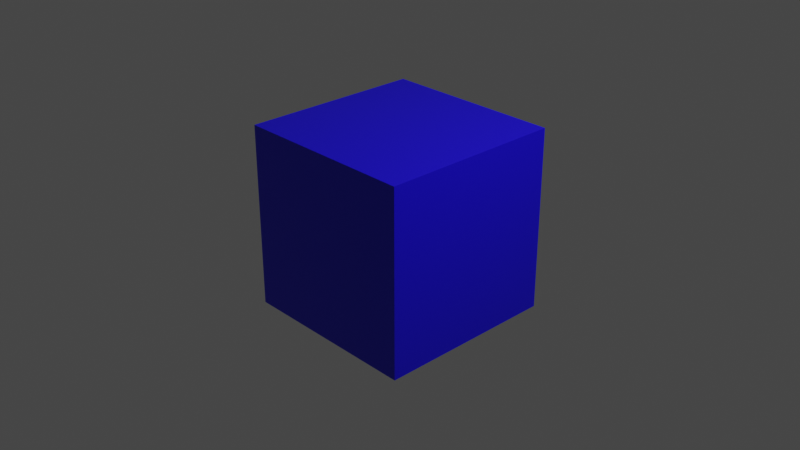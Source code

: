 # Source: materials.blend  (saved by Blender 2.83.19; exported with 4.5.12 LTS)
import bpy
from mathutils import Matrix  # noqa: F401  (used for matrix-valued properties, if any)

bpy.ops.wm.read_factory_settings(use_empty=True)
scene = bpy.context.scene
scene.name = 'Scene'

# ---- collections
col_collection = bpy.data.collections.new('Collection'); scene.collection.children.link(col_collection)

# ---- materials (node trees are filled in below, after node groups)
mat_mcprep_test = bpy.data.materials.new('mcprep_test')
mat_mcprep_test.alpha_threshold = 0.0
mat_mcprep_test.use_transparent_shadow = False
mat_mcprep_test.diffuse_color = (0.009729, 0.0, 0.8, 1.0)
mat_mcprep_test.line_color = (0.0, 0.0, 0.0, 1.0)

# ---- material node trees
mat_mcprep_test.use_nodes = True; mat_mcprep_test.node_tree.nodes.clear()
_N = mat_mcprep_test.node_tree.nodes; _L = mat_mcprep_test.node_tree.links
n0 = _N.new('ShaderNodeOutputMaterial'); n0.name = 'Material Output'; n0.location = (300, 300)
n1 = _N.new('ShaderNodeBsdfPrincipled'); n1.name = 'Principled BSDF'; n1.location = (10, 300)
n1.distribution = 'GGX'
n1.subsurface_method = 'BURLEY'
n1.inputs[0].default_value = (0.009729, 0.0, 0.8, 1.0)
n1.inputs[2].default_value = 0.4
n1.inputs[3].default_value = 1.45
n1.inputs[27].default_value = (0.0, 0.0, 0.0, 1.0)
n1.inputs[28].default_value = 1.0
_L.new(n1.outputs[0], n0.inputs[0])
n0.is_active_output = True

# ---- world
world_world = bpy.data.worlds.new('World'); scene.world = world_world
world_world.use_nodes = True; world_world.node_tree.nodes.clear()
_N = world_world.node_tree.nodes; _L = world_world.node_tree.links
n0 = _N.new('ShaderNodeOutputWorld'); n0.name = 'World Output'; n0.location = (300, 300)
n1 = _N.new('ShaderNodeBackground'); n1.name = 'Background'; n1.location = (10, 300)
n1.inputs[0].default_value = (0.05088, 0.05088, 0.05088, 1.0)
_L.new(n1.outputs[0], n0.inputs[0])
n0.is_active_output = True
world_world.color = (0.05088, 0.05088, 0.05088)
world_world.use_sun_shadow = False
world_world.sun_shadow_jitter_overblur = 0.0

# ---- cameras
cam_camera = bpy.data.cameras.new('Camera')
cam_camera.clip_end = 100.0
cam_camera.ortho_scale = 7.314

# ---- lights
light_light = bpy.data.lights.new('Light', 'POINT')
light_light.transmission_factor = 0.0
light_light.energy = 1000.0
light_light.shadow_soft_size = 0.1
light_light.shadow_maximum_resolution = 0.006
light_light.use_absolute_resolution = True

# ---- meshes
me_cube = bpy.data.meshes.new('Cube')
me_cube.from_pydata([(1.0, 1.0, 1.0), (1.0, 1.0, -1.0), (1.0, -1.0, 1.0), (1.0, -1.0, -1.0), (-1.0, 1.0, 1.0), (-1.0, 1.0, -1.0), (-1.0, -1.0, 1.0), (-1.0, -1.0, -1.0)], [], [(0, 4, 6, 2), (3, 2, 6, 7), (7, 6, 4, 5), (5, 1, 3, 7), (1, 0, 2, 3), (5, 4, 0, 1)])
_uv = me_cube.uv_layers.new(name='UVMap')
_uv.uv.foreach_set('vector', [0.375, 0.0, 0.625, 0.0, 0.625, 0.25, 0.375, 0.25, 0.375, 0.25, 0.625, 0.25, 0.625, 0.5, 0.375, 0.5, 0.375, 0.5, 0.625, 0.5, 0.625, 0.75, 0.375, 0.75, 0.375, 0.75, 0.625, 0.75, 0.625, 1.0, 0.375, 1.0, 0.125, 0.5, 0.375, 0.5, 0.375, 0.75, 0.125, 0.75, 0.625, 0.5, 0.875, 0.5, 0.875, 0.75, 0.625, 0.75])
me_cube.materials.append(mat_mcprep_test)
me_cube.use_remesh_preserve_volume = False
me_cube.use_remesh_preserve_attributes = False
me_cube.use_mirror_vertex_groups = False
me_cube.update()

# ---- objects
ob_cube = bpy.data.objects.new('Cube', me_cube)
ob_light = bpy.data.objects.new('Light', light_light)
ob_camera = bpy.data.objects.new('Camera', cam_camera)

# ---- transforms, parenting, visibility, modifiers, constraints
ob_cube.location = (0.0, 0.0, 0.0)
ob_cube.lock_rotations_4d = False
ob_cube.empty_display_type = 'ARROWS'
ob_cube.lineart.crease_threshold = 0.0
ob_light.location = (4.076, 1.005, 5.904)
ob_light.rotation_euler = (0.6503, 0.05522, 1.866)
ob_light.lock_rotations_4d = False
ob_light.empty_display_type = 'ARROWS'
ob_light.color = (0.0, 0.0, 0.0, 0.0)
ob_light.lineart.crease_threshold = 0.0
ob_camera.location = (7.359, -6.926, 4.958)
ob_camera.rotation_euler = (1.109, 0.0, 0.8149)
ob_camera.lock_rotations_4d = False
ob_camera.empty_display_type = 'ARROWS'
ob_camera.color = (0.0, 0.0, 0.0, 0.0)
ob_camera.display_type = 'WIRE'
ob_camera.lineart.crease_threshold = 0.0

# ---- collection membership
col_collection.objects.link(ob_cube)
col_collection.objects.link(ob_light)
col_collection.objects.link(ob_camera)

# ---- scene / render settings (as saved in the file)
scene.camera = ob_camera
scene.frame_start = 1; scene.frame_end = 250; scene.frame_set(1)
scene.render.engine = 'BLENDER_EEVEE_NEXT'
scene.cycles.use_denoising = False
scene.cycles.samples = 128
scene.cycles.sampling_pattern = 'TABULATED_SOBOL'
scene.cycles.use_adaptive_sampling = False
scene.cycles.use_light_tree = False
scene.view_settings.view_transform = 'Filmic'
bpy.context.view_layer.update()
